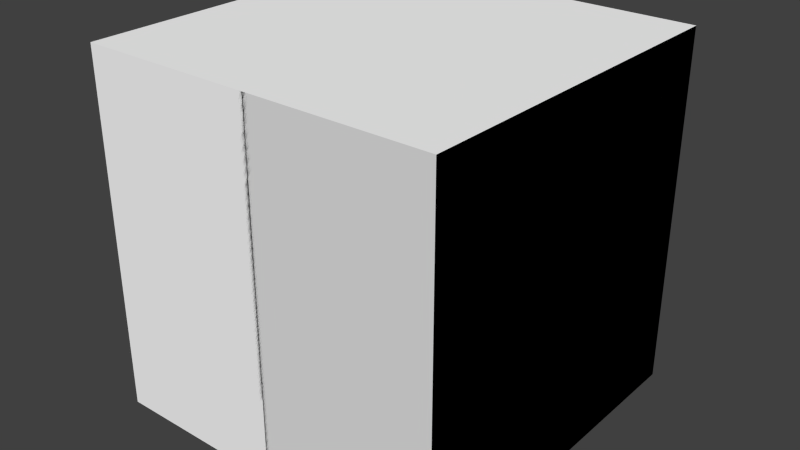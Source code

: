# Source: SnowBlock.blend  (saved by Blender 2.75.0; exported with 4.5.12 LTS)
import bpy
from mathutils import Matrix  # noqa: F401  (used for matrix-valued properties, if any)

bpy.ops.wm.read_factory_settings(use_empty=True)
scene = bpy.context.scene
scene.name = 'Scene'

# ---- collections
col_collection_1 = bpy.data.collections.new('Collection 1'); scene.collection.children.link(col_collection_1)

# ---- materials (node trees are filled in below, after node groups)
mat_sides = bpy.data.materials.new('Sides')
mat_sides.alpha_threshold = 0.0
mat_sides.diffuse_color = (1.0, 1.0, 1.0, 1.0)
mat_sides.roughness = 0.5

# ---- material node trees
mat_sides.use_nodes = True; mat_sides.node_tree.nodes.clear()
_N = mat_sides.node_tree.nodes; _L = mat_sides.node_tree.links
n0 = _N.new('ShaderNodeOutputMaterial'); n0.name = 'Material Output'; n0.location = (300, 300)
n1 = _N.new('ShaderNodeBsdfDiffuse'); n1.name = 'Diffuse BSDF'; n1.location = (10, 300)
n1.inputs[0].default_value = (1.0, 1.0, 1.0, 1.0)
_L.new(n1.outputs[0], n0.inputs[0])
n0.is_active_output = True

# ---- world
world_world = bpy.data.worlds.new('World'); scene.world = world_world
world_world.color = (0.05088, 0.05088, 0.05088)
world_world.use_sun_shadow = False
world_world.sun_shadow_jitter_overblur = 0.0
world_world.cycles.sampling_method = 'MANUAL'
world_world.cycles.sample_map_resolution = 256

# ---- meshes
me_cube_022 = bpy.data.meshes.new('Cube.022')
me_cube_022.from_pydata([(1.0, -1.0, -1.0), (1.0, -1.0, 1.0), (0.5, -0.4999, -1.0), (1.0, 1.0, -1.0), (1.0, 1.0, 1.0), (0.5, 0.4999, -1.0), (1.0, 0.0, 1.0), (1.0, 0.0, -1.0), (0.5, 0.0, -1.0)], [], [(6, 1, 0, 7), (1, 2, 0), (2, 8, 7, 0), (1, 6, 8, 2), (6, 7, 3, 4), (4, 3, 5), (5, 3, 7, 8), (4, 5, 8, 6)])
me_cube_022.use_remesh_preserve_volume = False
me_cube_022.use_remesh_preserve_attributes = False
me_cube_022.use_mirror_vertex_groups = False
me_cube_022.update()
me_cube_006 = bpy.data.meshes.new('Cube.006')
me_cube_006.from_pydata([(1.0, -1.0, -1.0), (1.0, -1.0, 1.0), (0.5, -0.4999, -1.0), (1.0, 1.0, -1.0), (1.0, 1.0, 1.0), (0.5, 0.4999, -1.0), (1.0, 0.0, 1.0), (1.0, 0.0, -1.0), (0.5, 0.0, -1.0)], [], [(6, 1, 0, 7), (1, 2, 0), (2, 8, 7, 0), (1, 6, 8, 2), (6, 7, 3, 4), (4, 3, 5), (5, 3, 7, 8), (4, 5, 8, 6)])
me_cube_006.materials.append(mat_sides)
me_cube_006.use_remesh_preserve_volume = False
me_cube_006.use_remesh_preserve_attributes = False
me_cube_006.use_mirror_vertex_groups = False
me_cube_006.update()
me_cube_005 = bpy.data.meshes.new('Cube.005')
me_cube_005.from_pydata([(1.0, -1.0, -1.0), (1.0, -1.0, 1.0), (0.5, -0.4999, -1.0), (1.0, 1.0, -1.0), (1.0, 1.0, 1.0), (0.5, 0.4999, -1.0), (1.0, 0.0, 1.0), (1.0, 0.0, -1.0), (0.5, 0.0, -1.0)], [], [(6, 1, 0, 7), (1, 2, 0), (2, 8, 7, 0), (1, 6, 8, 2), (6, 7, 3, 4), (4, 3, 5), (5, 3, 7, 8), (4, 5, 8, 6)])
me_cube_005.use_remesh_preserve_volume = False
me_cube_005.use_remesh_preserve_attributes = False
me_cube_005.use_mirror_vertex_groups = False
me_cube_005.update()
me_cube_002 = bpy.data.meshes.new('Cube.002')
me_cube_002.from_pydata([(1.0, -1.0, -1.0), (1.0, -1.0, 1.0), (0.5, -0.4999, -1.0), (1.0, 1.0, -1.0), (1.0, 1.0, 1.0), (0.5, 0.4999, -1.0), (1.0, 0.0, 1.0), (1.0, 0.0, -1.0), (0.5, 0.0, -1.0)], [], [(6, 1, 0, 7), (1, 2, 0), (2, 8, 7, 0), (1, 6, 8, 2), (6, 7, 3, 4), (4, 3, 5), (5, 3, 7, 8), (4, 5, 8, 6)])
me_cube_002.use_remesh_preserve_volume = False
me_cube_002.use_remesh_preserve_attributes = False
me_cube_002.use_mirror_vertex_groups = False
me_cube_002.update()
me_cube_001 = bpy.data.meshes.new('Cube.001')
me_cube_001.from_pydata([(-1.0, -1.0, -1.0), (-1.0, -1.0, 1.0), (-1.0, 1.0, -1.0), (-1.0, 1.0, 1.0), (1.0, -1.0, -1.0), (1.0, -1.0, 1.0), (1.0, 1.0, -1.0), (1.0, 1.0, 1.0)], [], [(1, 3, 2, 0), (3, 7, 6, 2), (7, 5, 4, 6), (5, 1, 0, 4), (0, 2, 6, 4), (5, 7, 3, 1)])
_uv = me_cube_001.uv_layers.new(name='UVMap')
_uv.uv.foreach_set('vector', [0.0, 0.0, 1.0, 0.0, 1.0, -1.0, 0.0, -1.0, 0.0, 0.0, 1.0, 0.0, 1.0, -1.0, 0.0, -1.0, 0.0, 0.0, -1.0, 0.0, -1.0, -1.0, 0.0, -1.0, 0.0, 0.0, -1.0, 0.0, -1.0, -1.0, 0.0, -1.0, 0.0, 0.0, 0.0, 1.0, 1.0, 1.0, 1.0, 0.0, 0.0, 0.0, 0.0, 1.0, -1.0, 1.0, -1.0, 0.0])
me_cube_001.materials.append(mat_sides)
me_cube_001.use_remesh_preserve_volume = False
me_cube_001.use_remesh_preserve_attributes = False
me_cube_001.use_mirror_vertex_groups = False
me_cube_001.update()

# ---- objects
ob_cube_002 = bpy.data.objects.new('Cube.002', me_cube_022)
ob_cube_004 = bpy.data.objects.new('Cube.004', me_cube_006)
ob_cube_003 = bpy.data.objects.new('Cube.003', me_cube_005)
ob_cube_001 = bpy.data.objects.new('Cube.001', me_cube_002)
ob_cube = bpy.data.objects.new('Cube', me_cube_001)

# ---- transforms, parenting, visibility, modifiers, constraints
ob_cube_002.location = (0.0, 0.0, 0.0)
ob_cube_002.rotation_euler = (0.0, -0.0, -7.854)
ob_cube_002.lineart.crease_threshold = 0.0
ob_cube_004.location = (0.0, 0.0, 0.0)
ob_cube_004.rotation_euler = (0.0, -0.0, -3.142)
ob_cube_004.lineart.crease_threshold = 0.0
ob_cube_003.location = (0.0, 0.0, 0.0)
ob_cube_003.rotation_euler = (0.0, -0.0, -4.712)
ob_cube_003.lineart.crease_threshold = 0.0
ob_cube_001.location = (0.0, 0.0, 0.0)
ob_cube_001.lineart.crease_threshold = 0.0
ob_cube.location = (0.0, 0.0, 0.0)
ob_cube.lineart.crease_threshold = 0.0

# ---- collection membership
col_collection_1.objects.link(ob_cube_002)
col_collection_1.objects.link(ob_cube_004)
col_collection_1.objects.link(ob_cube_003)
col_collection_1.objects.link(ob_cube_001)
col_collection_1.objects.link(ob_cube)

# ---- scene / render settings (as saved in the file)
scene.frame_start = 1; scene.frame_end = 250; scene.frame_set(1)
scene.render.engine = 'CYCLES'
scene.render.resolution_percentage = 50
scene.render.dither_intensity = 0.0
scene.cycles.use_denoising = False
scene.cycles.samples = 10
scene.cycles.sampling_pattern = 'TABULATED_SOBOL'
scene.cycles.light_sampling_threshold = 0.0
scene.cycles.use_adaptive_sampling = False
scene.cycles.use_light_tree = False
scene.cycles.blur_glossy = 0.0
scene.cycles.pixel_filter_type = 'GAUSSIAN'
scene.cycles.sample_clamp_indirect = 0.0
scene.view_settings.view_transform = 'Standard'
bpy.context.view_layer.update()

# ---- added for rendering (the .blend has no active camera and no usable light): camera, sun
cam_auto = bpy.data.cameras.new('AutoCamera')
cam_auto.lens = 50.0
cam_auto.sensor_width = 36.0
cam_auto.clip_end = 1000.0
ob_auto_camera = bpy.data.objects.new('AutoCamera', cam_auto)
scene.collection.objects.link(ob_auto_camera)
ob_auto_camera.location = (3.20507, -3.84609, 2.56406)
ob_auto_camera.rotation_euler = (1.09748, -7.21219e-08, 0.694738)
scene.camera = ob_auto_camera
light_auto_sun = bpy.data.lights.new('AutoSun', 'SUN')
light_auto_sun.energy = 3.0
light_auto_sun.angle = 0.0523599
ob_auto_sun = bpy.data.objects.new('AutoSun', light_auto_sun)
scene.collection.objects.link(ob_auto_sun)
ob_auto_sun.rotation_euler = (0.872665, 0.174533, 0.523599)
bpy.context.view_layer.update()
